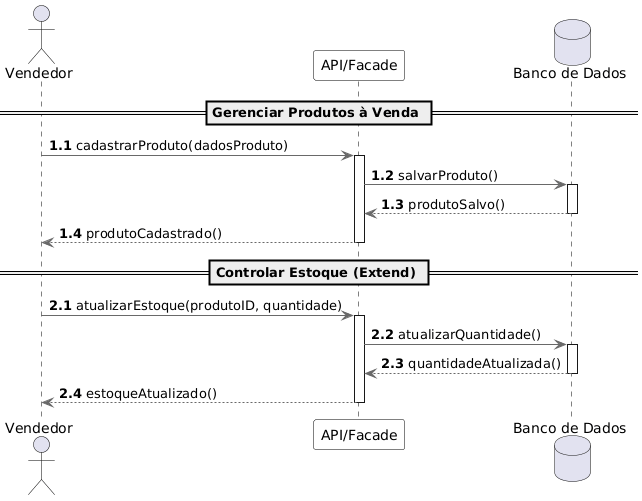

The diagram above was rendered by PlantUML. Its source (embedded in the PNG):
@startuml
skinparam shadowing false
skinparam defaultFontName "Segoe UI"

' --- ESTILOS MINIMALISTAS ---
skinparam sequence {
    ArrowColor DimGray
    ActorBorderColor Black
    LifeLineBorderColor Black
    LifeLineBackgroundColor White
    ParticipantBorderColor Black
    ParticipantBackgroundColor White
    DatabaseBorderColor Black
    DatabaseBackgroundColor White
}

' --- PARTICIPANTES ---
actor "Vendedor" as V
participant "API/Facade" as API
database "Banco de Dados" as BD

' ==========================================
== Gerenciar Produtos à Venda ==
' ==========================================
autonumber 1.1
V -> API: cadastrarProduto(dadosProduto)
activate API
API -> BD: salvarProduto()
activate BD
BD --> API: produtoSalvo()
deactivate BD
API --> V: produtoCadastrado()
deactivate API

' ==========================================
== Controlar Estoque (Extend) ==
' ==========================================
autonumber 2.1
V -> API: atualizarEstoque(produtoID, quantidade)
activate API
API -> BD: atualizarQuantidade()
activate BD
BD --> API: quantidadeAtualizada()
deactivate BD
API --> V: estoqueAtualizado()
deactivate API
@enduml